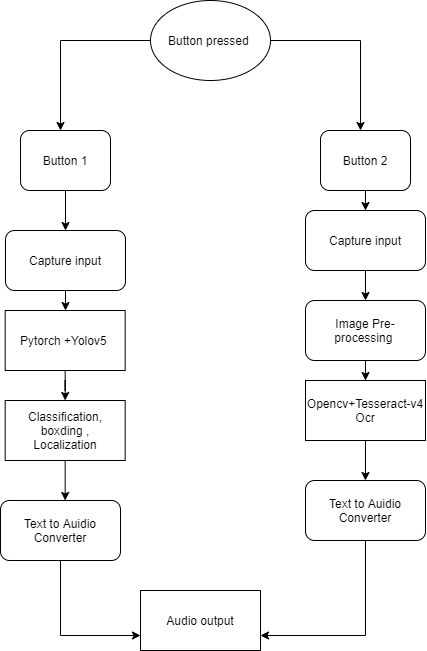

The diagram above was exported from draw.io. Its source (the exported page's mxGraphModel, read from the mxfile embedded in the PNG):
<mxGraphModel dx="1240" dy="689" grid="1" gridSize="10" guides="1" tooltips="1" connect="1" arrows="1" fold="1" page="1" pageScale="1" pageWidth="850" pageHeight="1100" math="0" shadow="0">
  <root>
    <mxCell id="0" />
    <mxCell id="1" parent="0" />
    <mxCell id="XS7hRHIAZ8oXDZMRFJdg-2" style="edgeStyle=orthogonalEdgeStyle;rounded=0;orthogonalLoop=1;jettySize=auto;html=1;exitX=0;exitY=0.5;exitDx=0;exitDy=0;" edge="1" parent="1" source="XS7hRHIAZ8oXDZMRFJdg-1">
      <mxGeometry relative="1" as="geometry">
        <mxPoint x="240" y="230" as="targetPoint" />
      </mxGeometry>
    </mxCell>
    <mxCell id="XS7hRHIAZ8oXDZMRFJdg-3" style="edgeStyle=orthogonalEdgeStyle;rounded=0;orthogonalLoop=1;jettySize=auto;html=1;" edge="1" parent="1" source="XS7hRHIAZ8oXDZMRFJdg-1">
      <mxGeometry relative="1" as="geometry">
        <mxPoint x="540" y="230" as="targetPoint" />
      </mxGeometry>
    </mxCell>
    <mxCell id="XS7hRHIAZ8oXDZMRFJdg-1" value="Button pressed&amp;nbsp;" style="ellipse;whiteSpace=wrap;html=1;" vertex="1" parent="1">
      <mxGeometry x="330" y="100" width="120" height="80" as="geometry" />
    </mxCell>
    <mxCell id="XS7hRHIAZ8oXDZMRFJdg-20" style="edgeStyle=orthogonalEdgeStyle;rounded=0;orthogonalLoop=1;jettySize=auto;html=1;exitX=0.5;exitY=1;exitDx=0;exitDy=0;entryX=0.5;entryY=0;entryDx=0;entryDy=0;" edge="1" parent="1" source="XS7hRHIAZ8oXDZMRFJdg-4" target="XS7hRHIAZ8oXDZMRFJdg-17">
      <mxGeometry relative="1" as="geometry" />
    </mxCell>
    <mxCell id="XS7hRHIAZ8oXDZMRFJdg-4" value="Button 1" style="rounded=1;whiteSpace=wrap;html=1;" vertex="1" parent="1">
      <mxGeometry x="200" y="230" width="90" height="60" as="geometry" />
    </mxCell>
    <mxCell id="XS7hRHIAZ8oXDZMRFJdg-7" style="edgeStyle=orthogonalEdgeStyle;rounded=0;orthogonalLoop=1;jettySize=auto;html=1;exitX=0.5;exitY=1;exitDx=0;exitDy=0;" edge="1" parent="1" source="XS7hRHIAZ8oXDZMRFJdg-5" target="XS7hRHIAZ8oXDZMRFJdg-8">
      <mxGeometry relative="1" as="geometry">
        <mxPoint x="545" y="340" as="targetPoint" />
      </mxGeometry>
    </mxCell>
    <mxCell id="XS7hRHIAZ8oXDZMRFJdg-5" value="Button 2" style="rounded=1;whiteSpace=wrap;html=1;" vertex="1" parent="1">
      <mxGeometry x="500" y="230" width="90" height="60" as="geometry" />
    </mxCell>
    <mxCell id="XS7hRHIAZ8oXDZMRFJdg-9" style="edgeStyle=orthogonalEdgeStyle;rounded=0;orthogonalLoop=1;jettySize=auto;html=1;exitX=0.5;exitY=1;exitDx=0;exitDy=0;" edge="1" parent="1" source="XS7hRHIAZ8oXDZMRFJdg-8" target="XS7hRHIAZ8oXDZMRFJdg-10">
      <mxGeometry relative="1" as="geometry">
        <mxPoint x="545" y="430" as="targetPoint" />
      </mxGeometry>
    </mxCell>
    <mxCell id="XS7hRHIAZ8oXDZMRFJdg-8" value="Capture input" style="rounded=1;whiteSpace=wrap;html=1;" vertex="1" parent="1">
      <mxGeometry x="485" y="310" width="120" height="60" as="geometry" />
    </mxCell>
    <mxCell id="XS7hRHIAZ8oXDZMRFJdg-11" style="edgeStyle=orthogonalEdgeStyle;rounded=0;orthogonalLoop=1;jettySize=auto;html=1;exitX=0.5;exitY=1;exitDx=0;exitDy=0;" edge="1" parent="1" source="XS7hRHIAZ8oXDZMRFJdg-10" target="XS7hRHIAZ8oXDZMRFJdg-12">
      <mxGeometry relative="1" as="geometry">
        <mxPoint x="545" y="510" as="targetPoint" />
      </mxGeometry>
    </mxCell>
    <mxCell id="XS7hRHIAZ8oXDZMRFJdg-10" value="Image Pre-processing&amp;nbsp;" style="rounded=1;whiteSpace=wrap;html=1;" vertex="1" parent="1">
      <mxGeometry x="485" y="400" width="120" height="60" as="geometry" />
    </mxCell>
    <mxCell id="XS7hRHIAZ8oXDZMRFJdg-13" style="edgeStyle=orthogonalEdgeStyle;rounded=0;orthogonalLoop=1;jettySize=auto;html=1;exitX=0.5;exitY=1;exitDx=0;exitDy=0;" edge="1" parent="1" source="XS7hRHIAZ8oXDZMRFJdg-12" target="XS7hRHIAZ8oXDZMRFJdg-14">
      <mxGeometry relative="1" as="geometry">
        <mxPoint x="544.8823529411766" y="590" as="targetPoint" />
      </mxGeometry>
    </mxCell>
    <mxCell id="XS7hRHIAZ8oXDZMRFJdg-12" value="Opencv+Tesseract-v4 Ocr" style="rounded=0;whiteSpace=wrap;html=1;" vertex="1" parent="1">
      <mxGeometry x="485" y="480" width="120" height="60" as="geometry" />
    </mxCell>
    <mxCell id="XS7hRHIAZ8oXDZMRFJdg-16" style="edgeStyle=orthogonalEdgeStyle;rounded=0;orthogonalLoop=1;jettySize=auto;html=1;exitX=0.5;exitY=1;exitDx=0;exitDy=0;entryX=1;entryY=0.75;entryDx=0;entryDy=0;" edge="1" parent="1" source="XS7hRHIAZ8oXDZMRFJdg-14" target="XS7hRHIAZ8oXDZMRFJdg-15">
      <mxGeometry relative="1" as="geometry" />
    </mxCell>
    <mxCell id="XS7hRHIAZ8oXDZMRFJdg-14" value="Text to Auidio Converter" style="rounded=1;whiteSpace=wrap;html=1;" vertex="1" parent="1">
      <mxGeometry x="485.0023529411766" y="580" width="120" height="60" as="geometry" />
    </mxCell>
    <mxCell id="XS7hRHIAZ8oXDZMRFJdg-15" value="Audio output" style="rounded=0;whiteSpace=wrap;html=1;" vertex="1" parent="1">
      <mxGeometry x="320" y="690" width="120" height="60" as="geometry" />
    </mxCell>
    <mxCell id="XS7hRHIAZ8oXDZMRFJdg-21" style="edgeStyle=orthogonalEdgeStyle;rounded=0;orthogonalLoop=1;jettySize=auto;html=1;exitX=0.5;exitY=1;exitDx=0;exitDy=0;" edge="1" parent="1" source="XS7hRHIAZ8oXDZMRFJdg-17" target="XS7hRHIAZ8oXDZMRFJdg-22">
      <mxGeometry relative="1" as="geometry">
        <mxPoint x="244.66666666666674" y="440" as="targetPoint" />
      </mxGeometry>
    </mxCell>
    <mxCell id="XS7hRHIAZ8oXDZMRFJdg-17" value="Capture input" style="rounded=1;whiteSpace=wrap;html=1;" vertex="1" parent="1">
      <mxGeometry x="185" y="330" width="120" height="60" as="geometry" />
    </mxCell>
    <mxCell id="XS7hRHIAZ8oXDZMRFJdg-23" style="edgeStyle=orthogonalEdgeStyle;rounded=0;orthogonalLoop=1;jettySize=auto;html=1;exitX=0.5;exitY=1;exitDx=0;exitDy=0;" edge="1" parent="1" source="XS7hRHIAZ8oXDZMRFJdg-22" target="XS7hRHIAZ8oXDZMRFJdg-25">
      <mxGeometry relative="1" as="geometry">
        <mxPoint x="244.66666666666674" y="530" as="targetPoint" />
      </mxGeometry>
    </mxCell>
    <mxCell id="XS7hRHIAZ8oXDZMRFJdg-22" value="Pytorch +Yolov5&amp;nbsp;" style="rounded=0;whiteSpace=wrap;html=1;" vertex="1" parent="1">
      <mxGeometry x="184.66666666666674" y="410" width="120" height="60" as="geometry" />
    </mxCell>
    <mxCell id="XS7hRHIAZ8oXDZMRFJdg-26" style="edgeStyle=orthogonalEdgeStyle;rounded=0;orthogonalLoop=1;jettySize=auto;html=1;exitX=0.5;exitY=1;exitDx=0;exitDy=0;" edge="1" parent="1" source="XS7hRHIAZ8oXDZMRFJdg-25">
      <mxGeometry relative="1" as="geometry">
        <mxPoint x="244.66666666666674" y="600" as="targetPoint" />
      </mxGeometry>
    </mxCell>
    <mxCell id="XS7hRHIAZ8oXDZMRFJdg-25" value="Classification,&lt;br&gt;boxding ,&lt;br&gt;Localization" style="rounded=0;whiteSpace=wrap;html=1;" vertex="1" parent="1">
      <mxGeometry x="184.66666666666674" y="500" width="120" height="60" as="geometry" />
    </mxCell>
    <mxCell id="XS7hRHIAZ8oXDZMRFJdg-29" style="edgeStyle=orthogonalEdgeStyle;rounded=0;orthogonalLoop=1;jettySize=auto;html=1;exitX=0.5;exitY=1;exitDx=0;exitDy=0;entryX=0;entryY=0.75;entryDx=0;entryDy=0;" edge="1" parent="1" source="XS7hRHIAZ8oXDZMRFJdg-28" target="XS7hRHIAZ8oXDZMRFJdg-15">
      <mxGeometry relative="1" as="geometry" />
    </mxCell>
    <mxCell id="XS7hRHIAZ8oXDZMRFJdg-28" value="&lt;span&gt;Text to Auidio Converter&lt;/span&gt;" style="rounded=1;whiteSpace=wrap;html=1;" vertex="1" parent="1">
      <mxGeometry x="180" y="600" width="120" height="60" as="geometry" />
    </mxCell>
  </root>
</mxGraphModel>